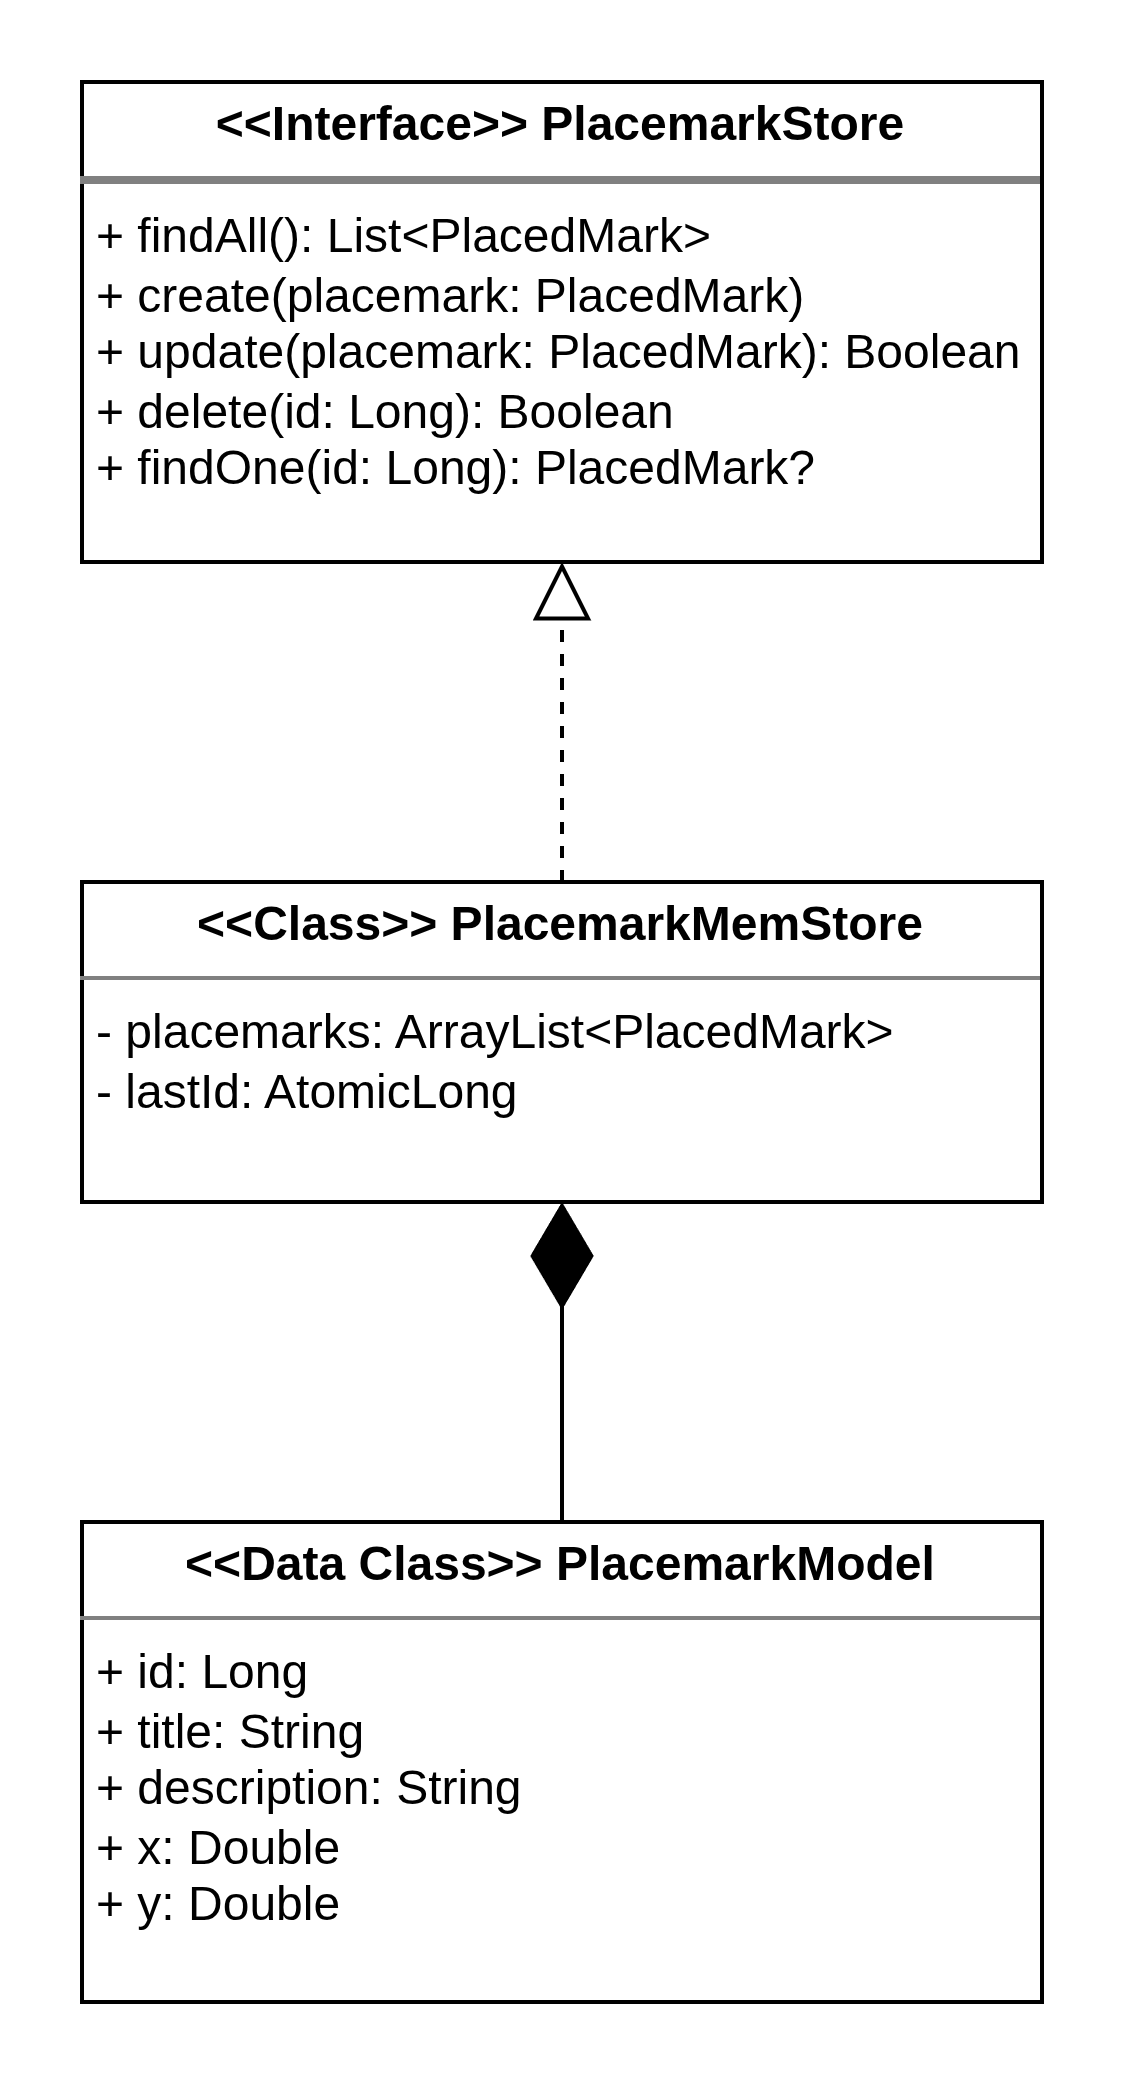

The diagram above was exported from draw.io. Its source (the exported page's mxGraphModel, read from the mxfile embedded in the PNG):
<mxGraphModel dx="1030" dy="723" grid="1" gridSize="10" guides="1" tooltips="1" connect="1" arrows="1" fold="1" page="1" pageScale="1" pageWidth="827" pageHeight="1169" math="0" shadow="0">
  <root>
    <mxCell id="0" />
    <mxCell id="1" parent="0" />
    <mxCell id="gTl4ftAvDA_96bF-6oSQ-7" parent="1" style="verticalAlign=top;align=left;overflow=fill;html=1;whiteSpace=wrap;fontSize=12;" value="&lt;p style=&quot;margin:0px;margin-top:4px;text-align:center;&quot;&gt;&lt;b&gt;&amp;lt;&amp;lt;Interface&amp;gt;&amp;gt; PlacemarkStore&lt;/b&gt;&lt;/p&gt;&lt;hr style=&quot;border-style:solid;&quot;&gt;&lt;p style=&quot;margin:0px;margin-left:4px;&quot;&gt;+&amp;nbsp;findAll(): List&amp;lt;PlacedMark&amp;gt;&lt;br&gt;&lt;/p&gt;&lt;p style=&quot;margin:0px;margin-left:4px;&quot;&gt;+&amp;nbsp;create(placemark: PlacedMark)&lt;/p&gt;&lt;p style=&quot;margin:0px;margin-left:4px;&quot;&gt;+ update(placemark: PlacedMark): Boolean&lt;/p&gt;&lt;p style=&quot;margin:0px;margin-left:4px;&quot;&gt;+&amp;nbsp;delete(id: Long): Boolean&lt;/p&gt;&lt;p style=&quot;margin:0px;margin-left:4px;&quot;&gt;+&amp;nbsp;findOne(id: Long): PlacedMark?&lt;/p&gt;&lt;p style=&quot;margin:0px;margin-left:4px;&quot;&gt;&lt;br&gt;&lt;/p&gt;&lt;hr style=&quot;border-style:solid;&quot;&gt;&lt;p style=&quot;margin:0px;margin-left:4px;&quot;&gt;&lt;br&gt;&lt;/p&gt;" vertex="1">
      <mxGeometry height="120" width="240" x="280" y="80" as="geometry" />
    </mxCell>
    <mxCell id="gTl4ftAvDA_96bF-6oSQ-9" edge="1" parent="1" source="gTl4ftAvDA_96bF-6oSQ-10" style="endArrow=block;dashed=1;endFill=0;endSize=12;html=1;rounded=0;exitX=0.5;exitY=0;exitDx=0;exitDy=0;entryX=0.5;entryY=1;entryDx=0;entryDy=0;" target="gTl4ftAvDA_96bF-6oSQ-7" value="">
      <mxGeometry relative="1" width="160" as="geometry">
        <Array as="points" />
        <mxPoint x="330" y="270" as="sourcePoint" />
        <mxPoint x="340" y="220" as="targetPoint" />
      </mxGeometry>
    </mxCell>
    <mxCell id="gTl4ftAvDA_96bF-6oSQ-10" parent="1" style="verticalAlign=top;align=left;overflow=fill;html=1;whiteSpace=wrap;" value="&lt;p style=&quot;margin:0px;margin-top:4px;text-align:center;&quot;&gt;&lt;strong&gt;&lt;code&gt;&lt;font face=&quot;Helvetica&quot;&gt;&amp;lt;&amp;lt;Class&amp;gt;&amp;gt; PlacemarkMemStore&lt;/font&gt;&lt;/code&gt;&lt;/strong&gt;&lt;/p&gt;&lt;hr size=&quot;1&quot; style=&quot;border-style:solid;&quot;&gt;&lt;p style=&quot;margin: 0px 0px 0px 4px;&quot;&gt;- placemarks: ArrayList&amp;lt;PlacedMark&amp;gt;&lt;/p&gt;&lt;p style=&quot;margin: 0px 0px 0px 4px;&quot;&gt;- lastId: AtomicLong&lt;/p&gt;&lt;p style=&quot;margin: 0px 0px 0px 4px;&quot;&gt;&lt;br&gt;&lt;/p&gt;&lt;p style=&quot;margin: 0px 0px 0px 4px;&quot;&gt;&lt;br&gt;&lt;/p&gt;&lt;hr size=&quot;1&quot; style=&quot;border-style:solid;&quot;&gt;&lt;p style=&quot;margin:0px;margin-left:4px;&quot;&gt;&lt;br&gt;&lt;/p&gt;" vertex="1">
      <mxGeometry height="80" width="240" x="280" y="280" as="geometry" />
    </mxCell>
    <mxCell id="gTl4ftAvDA_96bF-6oSQ-12" edge="1" parent="1" style="endArrow=diamondThin;endFill=1;endSize=24;html=1;rounded=0;entryX=0.5;entryY=1;entryDx=0;entryDy=0;" target="gTl4ftAvDA_96bF-6oSQ-10" value="">
      <mxGeometry relative="1" width="160" as="geometry">
        <mxPoint x="400" y="440" as="sourcePoint" />
        <mxPoint x="550" y="420" as="targetPoint" />
      </mxGeometry>
    </mxCell>
    <mxCell id="gTl4ftAvDA_96bF-6oSQ-13" parent="1" style="verticalAlign=top;align=left;overflow=fill;html=1;whiteSpace=wrap;" value="&lt;p style=&quot;margin:0px;margin-top:4px;text-align:center;&quot;&gt;&lt;strong&gt;&lt;code&gt;&lt;font face=&quot;Helvetica&quot;&gt;&amp;lt;&amp;lt;Data Class&amp;gt;&amp;gt; PlacemarkModel&lt;/font&gt;&lt;/code&gt;&lt;/strong&gt;&lt;/p&gt;&lt;hr size=&quot;1&quot; style=&quot;border-style:solid;&quot;&gt;&lt;p style=&quot;margin: 0px 0px 0px 4px;&quot;&gt;+&amp;nbsp;id: Long&lt;/p&gt;&lt;p style=&quot;margin: 0px 0px 0px 4px;&quot;&gt;+ title: String&lt;/p&gt;&lt;p style=&quot;margin: 0px 0px 0px 4px;&quot;&gt;+&amp;nbsp;description: String&lt;/p&gt;&lt;p style=&quot;margin: 0px 0px 0px 4px;&quot;&gt;+&amp;nbsp;x: Double&lt;/p&gt;&lt;p style=&quot;margin: 0px 0px 0px 4px;&quot;&gt;+ y: Double&lt;/p&gt;&lt;p style=&quot;margin: 0px 0px 0px 4px;&quot;&gt;&lt;br&gt;&lt;/p&gt;&lt;p style=&quot;margin: 0px 0px 0px 4px;&quot;&gt;&lt;br&gt;&lt;/p&gt;&lt;p style=&quot;margin: 0px 0px 0px 4px;&quot;&gt;&lt;br&gt;&lt;/p&gt;&lt;hr size=&quot;1&quot; style=&quot;border-style:solid;&quot;&gt;&lt;p style=&quot;margin:0px;margin-left:4px;&quot;&gt;&lt;br&gt;&lt;/p&gt;" vertex="1">
      <mxGeometry height="120" width="240" x="280" y="440" as="geometry" />
    </mxCell>
  </root>
</mxGraphModel>